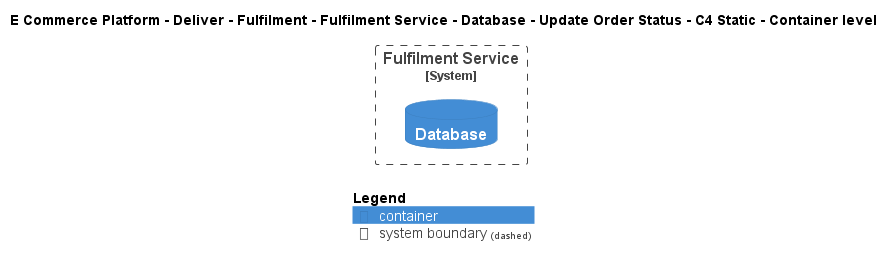

The diagram above was rendered by PlantUML. Its source (embedded in the PNG):
@startuml
!include ..\..\..\..\..\..\..\..\..\.c4s\C4_Container.puml

AddElementTag("c4interflow:lifecycle:new", $bgColor=green, $fontColor=#ffffff, $borderColor=green, $shadowing="False")
AddElementTag("c4interflow:lifecycle:changed", $bgColor=orange, $fontColor=#ffffff, $borderColor=orange, $shadowing="False")
AddElementTag("c4interflow:lifecycle:removed", $bgColor=red, $fontColor=#ffffff, $borderColor=red, $shadowing="False")

AddRelTag("c4interflow:lifecycle:new", $textColor=green, $lineColor=green)
AddRelTag("c4interflow:lifecycle:changed", $textColor=orange, $lineColor=orange)
AddRelTag("c4interflow:lifecycle:removed", $textColor=red, $lineColor=red)

SHOW_PERSON_PORTRAIT()
LAYOUT_TOP_DOWN()

skinparam linetype polyline

title E Commerce Platform - Deliver - Fulfilment - Fulfilment Service - Database - Update Order Status - C4 Static - Container level


System_Boundary(ECommercePlatform.Deliver.Fulfilment.SoftwareSystems.FulfilmentService, "Fulfilment Service") {
    ContainerDb(ECommercePlatform.Deliver.Fulfilment.SoftwareSystems.FulfilmentService.Containers.Database, "Database", "", "")
}



SHOW_LEGEND()
@enduml